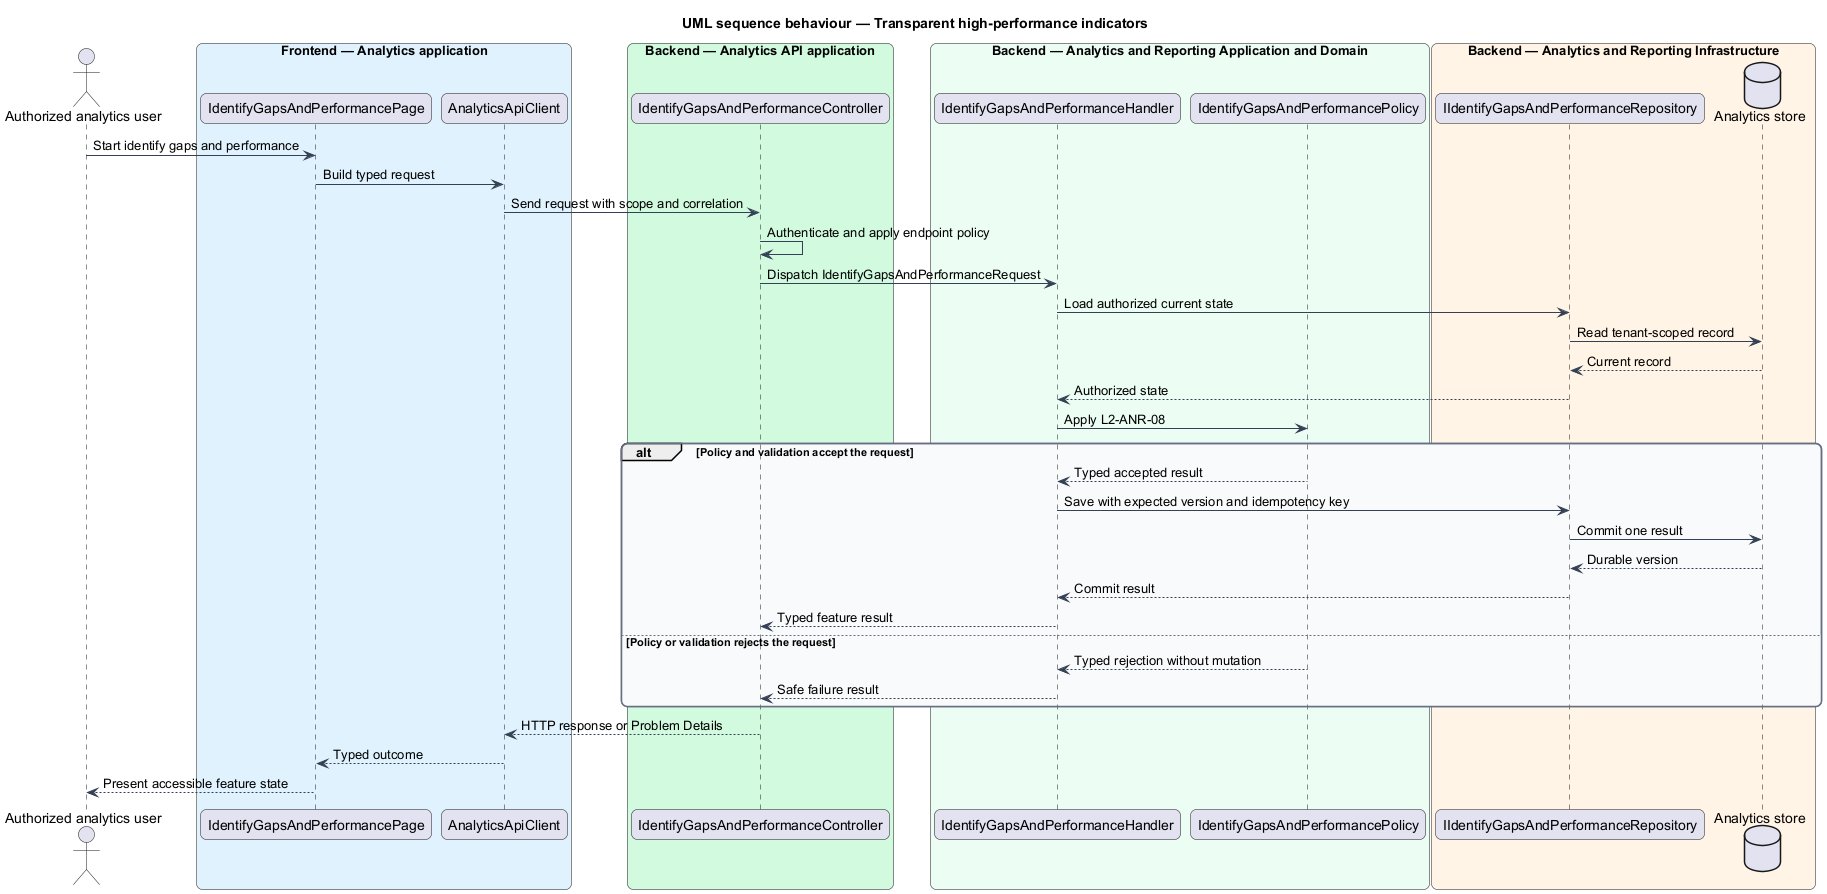

The diagram above was rendered by PlantUML. Its source (embedded in the PNG):
@startuml
title UML sequence behaviour — Transparent high-performance indicators
skinparam backgroundColor #FFFFFF
skinparam shadowing false
skinparam roundcorner 12
skinparam defaultFontName Arial
skinparam ArrowColor #344054
skinparam rectangle {
  BorderColor #344054
  FontColor #101828
}
skinparam package {
  BorderColor #667085
  FontColor #101828
  BackgroundColor #F9FAFB
}
actor "Authorized analytics user" as actor
box "Frontend — Analytics application" #E0F2FE
  participant "IdentifyGapsAndPerformancePage" as entry
  participant "AnalyticsApiClient" as client
end box
box "Backend — Analytics API application" #D1FADF
  participant "IdentifyGapsAndPerformanceController" as controller
end box
box "Backend — Analytics and Reporting Application and Domain" #ECFDF3
  participant "IdentifyGapsAndPerformanceHandler" as handler
  participant "IdentifyGapsAndPerformancePolicy" as policy
end box
box "Backend — Analytics and Reporting Infrastructure" #FFF4E5
  participant "IIdentifyGapsAndPerformanceRepository" as repository
  database "Analytics store" as store
end box
actor -> entry : Start identify gaps and performance
entry -> client : Build typed request
client -> controller : Send request with scope and correlation
controller -> controller : Authenticate and apply endpoint policy
controller -> handler : Dispatch IdentifyGapsAndPerformanceRequest
handler -> repository : Load authorized current state
repository -> store : Read tenant-scoped record
store --> repository : Current record
repository --> handler : Authorized state
handler -> policy : Apply L2-ANR-08
alt Policy and validation accept the request
  policy --> handler : Typed accepted result
  handler -> repository : Save with expected version and idempotency key
  repository -> store : Commit one result
  store --> repository : Durable version
  repository --> handler : Commit result
  handler --> controller : Typed feature result
else Policy or validation rejects the request
  policy --> handler : Typed rejection without mutation
  handler --> controller : Safe failure result
end
controller --> client : HTTP response or Problem Details
client --> entry : Typed outcome
entry --> actor : Present accessible feature state
@enduml